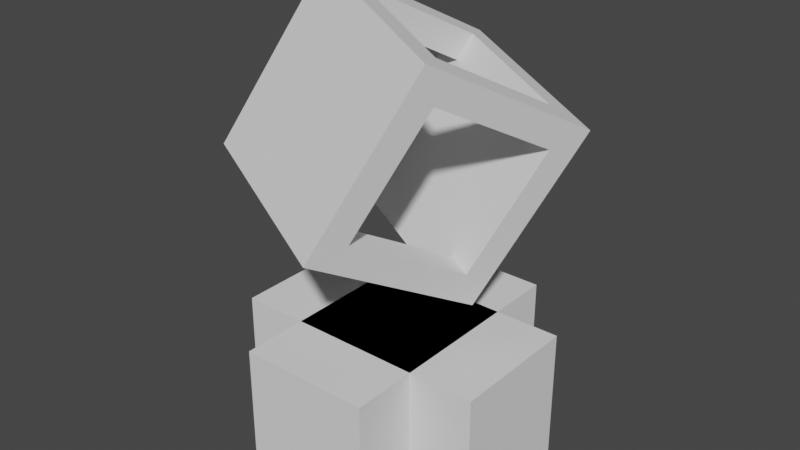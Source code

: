 # Source: mesh_export_script.blend  (saved by Blender 3.3.6; exported with 4.5.12 LTS)
import bpy
from mathutils import Matrix  # noqa: F401  (used for matrix-valued properties, if any)

bpy.ops.wm.read_factory_settings(use_empty=True)
scene = bpy.context.scene
scene.name = 'Scene'

# ---- collections
col_collection = bpy.data.collections.new('Collection'); scene.collection.children.link(col_collection)

# ---- world
world_world = bpy.data.worlds.new('World'); scene.world = world_world
world_world.use_nodes = True; world_world.node_tree.nodes.clear()
_N = world_world.node_tree.nodes; _L = world_world.node_tree.links
n0 = _N.new('ShaderNodeOutputWorld'); n0.name = 'World Output'; n0.location = (300, 300)
n1 = _N.new('ShaderNodeBackground'); n1.name = 'Background'; n1.location = (10, 300)
n1.inputs[0].default_value = (0.05088, 0.05088, 0.05088, 1.0)
_L.new(n1.outputs[0], n0.inputs[0])
n0.is_active_output = True
world_world.color = (0.05088, 0.05088, 0.05088)
world_world.use_sun_shadow = False
world_world.sun_shadow_jitter_overblur = 0.0

# ---- meshes
me_cube = bpy.data.meshes.new('Cube')
me_cube.from_pydata([(-1.511, -0.8206, 2.431), (-0.9739, 0.8618, 1.493), (0.2893, -1.606, 2.055), (0.8267, 0.07677, 1.117), (-0.8267, -0.07677, 4.157), (-0.2893, 1.606, 3.218), (0.9739, -0.8618, 3.781), (1.511, 0.8206, 2.842), (0.4726, -1.242, 2.173), (1.328, 0.4567, 2.724), (0.8488, -0.06402, 1.516), (0.9518, -0.721, 3.381), (-0.8488, 0.06402, 3.757), (-0.9518, 0.721, 1.892), (-0.4726, 1.242, 3.1), (-1.328, -0.4567, 2.549), (-1.161, -0.686, 2.234), (0.476, -0.05784, 1.314), (-0.7844, 0.4917, 1.577), (0.09978, -1.236, 1.971), (0.7844, -0.4917, 3.696), (-0.09978, 1.236, 3.303), (1.161, 0.686, 3.039), (-0.476, 0.05784, 3.96), (-0.7429, -0.7118, 2.427), (-1.058, -0.5744, 2.493), (0.2025, -1.124, 2.229), (0.5787, 0.05374, 1.573), (0.2636, 0.1911, 1.638), (-0.6817, 0.6033, 1.836), (0.1126, 0.9866, 2.978), (-0.2025, 1.124, 3.044), (1.058, 0.5744, 2.781), (-0.5787, -0.05374, 3.701), (0.6817, -0.6033, 3.437), (0.3666, -0.4659, 3.503)], [], [(3, 19, 17), (0, 18, 16), (9, 7, 11), (8, 2, 10), (7, 5, 22), (4, 20, 23), (5, 1, 14), (0, 12, 15), (6, 0, 2), (3, 5, 7), (8, 27, 26), (15, 29, 13), (11, 32, 9), (12, 31, 33), (11, 26, 34), (15, 33, 25), (35, 26, 24), (24, 33, 35), (14, 29, 31), (9, 27, 10), (29, 30, 31), (32, 28, 27), (21, 33, 31), (16, 29, 25), (19, 27, 17), (20, 32, 34), (16, 24, 19), (20, 35, 23), (17, 27, 28), (21, 31, 30), (17, 18, 1), (3, 2, 19), (17, 1, 3), (16, 19, 2), (0, 1, 18), (16, 2, 0), (9, 10, 3), (7, 6, 11), (9, 3, 7), (8, 11, 6), (2, 3, 10), (8, 6, 2), (20, 6, 22), (6, 7, 22), (5, 4, 23), (5, 23, 21), (5, 21, 22), (4, 6, 20), (14, 12, 4), (1, 0, 15), (1, 15, 13), (14, 4, 5), (1, 13, 14), (0, 4, 12), (6, 4, 0), (3, 1, 5), (8, 10, 27), (15, 25, 29), (11, 34, 32), (12, 14, 31), (11, 8, 26), (15, 12, 33), (35, 34, 26), (24, 25, 33), (14, 13, 29), (9, 32, 27), (29, 28, 30), (32, 30, 28), (21, 23, 33), (16, 18, 29), (19, 26, 27), (20, 22, 32), (25, 24, 16), (24, 26, 19), (34, 35, 20), (35, 33, 23), (28, 29, 18), (18, 17, 28), (30, 32, 22), (22, 21, 30)])
_uv = me_cube.uv_layers.new(name='UVMap')
_uv.uv.foreach_set('vector', [0.625, 0.25, 0.4125, 0.2125, 0.5875, 0.2125, 0.375, 0.0, 0.5875, 0.0375, 0.4125, 0.0375, 0.5875, 0.4625, 0.625, 0.5, 0.4125, 0.4625, 0.4125, 0.2875, 0.375, 0.25, 0.5875, 0.2875, 0.625, 0.5, 0.625, 0.75, 0.5875, 0.5375, 0.375, 0.75, 0.4125, 0.5375, 0.4125, 0.7125, 0.625, 0.75, 0.625, 1.0, 0.5875, 0.7875, 0.375, 1.0, 0.4125, 0.7875, 0.4125, 0.9625, 0.375, 0.5, 0.125, 0.75, 0.125, 0.5, 0.875, 0.5, 0.625, 0.75, 0.625, 0.5, 0.375, 0.2143, 0.625, 0.1875, 0.375, 0.1875, 0.375, 0.03571, 0.625, 0.0625, 0.625, 0.03571, 0.375, 0.5357, 0.625, 0.5625, 0.625, 0.5357, 0.375, 0.7143, 0.625, 0.6875, 0.375, 0.6875, 0.375, 0.5357, 0.125, 0.5625, 0.375, 0.5625, 0.125, 0.7143, 0.375, 0.6875, 0.125, 0.6875, 0.375, 0.5938, 0.125, 0.5625, 0.125, 0.6562, 0.125, 0.6562, 0.375, 0.6875, 0.375, 0.5938, 0.625, 0.7143, 0.875, 0.6875, 0.625, 0.6875, 0.625, 0.5357, 0.875, 0.5625, 0.875, 0.5357, 0.875, 0.6875, 0.625, 0.6562, 0.625, 0.6875, 0.625, 0.5625, 0.875, 0.5938, 0.875, 0.5625, 0.625, 0.0, 0.375, 0.25, 0.625, 0.0, 0.375, 0.25, 0.625, 0.0, 0.375, 0.25, 0.375, 0.75, 0.625, 0.5, 0.625, 0.5, 0.375, 0.75, 0.625, 0.5, 0.375, 0.75, 0.125, 0.5357, 0.1875, 0.5625, 0.375, 0.5357, 0.375, 0.7143, 0.3125, 0.6875, 0.125, 0.7143, 0.625, 0.5357, 0.625, 0.5625, 0.6875, 0.5625, 0.875, 0.7143, 0.875, 0.6875, 0.8125, 0.6875, 0.5875, 0.2125, 0.5875, 0.0375, 0.625, 0.0, 0.625, 0.25, 0.375, 0.25, 0.4125, 0.2125, 0.5875, 0.2125, 0.625, 0.0, 0.625, 0.25, 0.4125, 0.0375, 0.4125, 0.2125, 0.375, 0.25, 0.375, 0.0, 0.625, 0.0, 0.5875, 0.0375, 0.4125, 0.0375, 0.375, 0.25, 0.375, 0.0, 0.5875, 0.4625, 0.5875, 0.2875, 0.625, 0.25, 0.625, 0.5, 0.375, 0.5, 0.4125, 0.4625, 0.5875, 0.4625, 0.625, 0.25, 0.625, 0.5, 0.4125, 0.2875, 0.4125, 0.4625, 0.375, 0.5, 0.375, 0.25, 0.625, 0.25, 0.5875, 0.2875, 0.4125, 0.2875, 0.375, 0.5, 0.375, 0.25, 0.4125, 0.5375, 0.375, 0.5, 0.5875, 0.5375, 0.375, 0.5, 0.625, 0.5, 0.5875, 0.5375, 0.625, 0.75, 0.375, 0.75, 0.4125, 0.7125, 0.625, 0.75, 0.4125, 0.7125, 0.5875, 0.7125, 0.625, 0.75, 0.5875, 0.7125, 0.5875, 0.5375, 0.375, 0.75, 0.375, 0.5, 0.4125, 0.5375, 0.5875, 0.7875, 0.4125, 0.7875, 0.375, 0.75, 0.625, 1.0, 0.375, 1.0, 0.4125, 0.9625, 0.625, 1.0, 0.4125, 0.9625, 0.5875, 0.9625, 0.5875, 0.7875, 0.375, 0.75, 0.625, 0.75, 0.625, 1.0, 0.5875, 0.9625, 0.5875, 0.7875, 0.375, 1.0, 0.375, 0.75, 0.4125, 0.7875, 0.375, 0.5, 0.375, 0.75, 0.125, 0.75, 0.875, 0.5, 0.875, 0.75, 0.625, 0.75, 0.375, 0.2143, 0.625, 0.2143, 0.625, 0.1875, 0.375, 0.03571, 0.375, 0.0625, 0.625, 0.0625, 0.375, 0.5357, 0.375, 0.5625, 0.625, 0.5625, 0.375, 0.7143, 0.625, 0.7143, 0.625, 0.6875, 0.375, 0.5357, 0.125, 0.5357, 0.125, 0.5625, 0.125, 0.7143, 0.375, 0.7143, 0.375, 0.6875, 0.375, 0.5938, 0.375, 0.5625, 0.125, 0.5625, 0.125, 0.6562, 0.125, 0.6875, 0.375, 0.6875, 0.625, 0.7143, 0.875, 0.7143, 0.875, 0.6875, 0.625, 0.5357, 0.625, 0.5625, 0.875, 0.5625, 0.875, 0.6875, 0.875, 0.5938, 0.625, 0.6562, 0.625, 0.5625, 0.625, 0.6562, 0.875, 0.5938, 0.625, 0.0, 0.375, 0.25, 0.375, 0.25, 0.375, 0.25, 0.625, 0.0, 0.625, 0.0, 0.375, 0.75, 0.375, 0.75, 0.625, 0.5, 0.375, 0.75, 0.625, 0.5, 0.625, 0.5, 0.125, 0.5625, 0.1875, 0.5625, 0.125, 0.5357, 0.1875, 0.5625, 0.375, 0.5625, 0.375, 0.5357, 0.375, 0.6875, 0.3125, 0.6875, 0.375, 0.7143, 0.3125, 0.6875, 0.125, 0.6875, 0.125, 0.7143, 0.6875, 0.5625, 0.875, 0.5625, 0.875, 0.5357, 0.875, 0.5357, 0.625, 0.5357, 0.6875, 0.5625, 0.8125, 0.6875, 0.625, 0.6875, 0.625, 0.7143, 0.625, 0.7143, 0.875, 0.7143, 0.8125, 0.6875])
me_cube.materials.append(None)
me_cube.update()
me_cube_001 = bpy.data.meshes.new('Cube.001')
me_cube_001.from_pydata([(-1.0, -1.0, -1.0), (-1.0, -1.0, 1.0), (-1.0, 1.0, -1.0), (-1.0, 1.0, 1.0), (1.0, -1.0, -1.0), (1.0, -1.0, 1.0), (1.0, 1.0, -1.0), (1.0, 1.0, 1.0)], [], [(0, 1, 3, 2), (2, 3, 7, 6), (6, 7, 5, 4), (4, 5, 1, 0), (2, 6, 4, 0), (7, 3, 1, 5)])
_uv = me_cube_001.uv_layers.new(name='UVMap')
_uv.uv.foreach_set('vector', [0.375, 0.0, 0.625, 0.0, 0.625, 0.25, 0.375, 0.25, 0.375, 0.25, 0.625, 0.25, 0.625, 0.5, 0.375, 0.5, 0.375, 0.5, 0.625, 0.5, 0.625, 0.75, 0.375, 0.75, 0.375, 0.75, 0.625, 0.75, 0.625, 1.0, 0.375, 1.0, 0.125, 0.5, 0.375, 0.5, 0.375, 0.75, 0.125, 0.75, 0.625, 0.5, 0.875, 0.5, 0.875, 0.75, 0.625, 0.75])
me_cube_001.update()
me_cube_003 = bpy.data.meshes.new('Cube.003')
me_cube_003.from_pydata([(-1.0, -1.0, -1.0), (-1.0, -1.0, 1.0), (-1.0, 1.0, -1.0), (-1.0, 1.0, 1.0), (1.0, -1.0, -1.0), (1.0, -1.0, 1.0), (1.0, 1.0, -1.0), (1.0, 1.0, 1.0)], [], [(0, 1, 3, 2), (2, 3, 7, 6), (6, 7, 5, 4), (4, 5, 1, 0), (2, 6, 4, 0), (7, 3, 1, 5)])
_uv = me_cube_003.uv_layers.new(name='UVMap')
_uv.uv.foreach_set('vector', [0.375, 0.0, 0.625, 0.0, 0.625, 0.25, 0.375, 0.25, 0.375, 0.25, 0.625, 0.25, 0.625, 0.5, 0.375, 0.5, 0.375, 0.5, 0.625, 0.5, 0.625, 0.75, 0.375, 0.75, 0.375, 0.75, 0.625, 0.75, 0.625, 1.0, 0.375, 1.0, 0.125, 0.5, 0.375, 0.5, 0.375, 0.75, 0.125, 0.75, 0.625, 0.5, 0.875, 0.5, 0.875, 0.75, 0.625, 0.75])
me_cube_003.update()

# ---- objects
ob_cube = bpy.data.objects.new('Cube', me_cube)
ob_cube_001 = bpy.data.objects.new('Cube.001', me_cube_001)
ob_cube_002 = bpy.data.objects.new('Cube.002', me_cube_003)

# ---- transforms, parenting, visibility, modifiers, constraints
ob_cube.location = (0.0, 0.0, 0.0)
ob_cube_001.location = (0.0, 0.0, 0.0)
ob_cube_001.scale = (0.7, 1.4, 0.7)
ob_cube_002.location = (0.0, 0.0, 0.0)
ob_cube_002.rotation_euler = (0.0, -0.0, 1.571)
ob_cube_002.scale = (0.7, 1.4, 0.7)
_m = ob_cube_002.modifiers.new('Boolean', 'BOOLEAN')

# ---- collection membership
col_collection.objects.link(ob_cube)
col_collection.objects.link(ob_cube_001)
col_collection.objects.link(ob_cube_002)

# ---- scene / render settings (as saved in the file)
scene.frame_start = 1; scene.frame_end = 250; scene.frame_set(1)
scene.render.engine = 'BLENDER_EEVEE_NEXT'
scene.cycles.sampling_pattern = 'TABULATED_SOBOL'
scene.cycles.use_light_tree = False
scene.view_settings.view_transform = 'Filmic'
bpy.context.view_layer.update()

# ---- added for rendering (the .blend has no active camera and no usable light): camera, sun
cam_auto = bpy.data.cameras.new('AutoCamera')
cam_auto.lens = 50.0
cam_auto.sensor_width = 36.0
cam_auto.clip_end = 1000.0
ob_auto_camera = bpy.data.objects.new('AutoCamera', cam_auto)
scene.collection.objects.link(ob_auto_camera)
ob_auto_camera.location = (6.0697, -7.28364, 6.5841)
ob_auto_camera.rotation_euler = (1.09748, -7.21219e-08, 0.694738)
scene.camera = ob_auto_camera
light_auto_sun = bpy.data.lights.new('AutoSun', 'SUN')
light_auto_sun.energy = 3.0
light_auto_sun.angle = 0.0523599
ob_auto_sun = bpy.data.objects.new('AutoSun', light_auto_sun)
scene.collection.objects.link(ob_auto_sun)
ob_auto_sun.rotation_euler = (0.872665, 0.174533, 0.523599)
bpy.context.view_layer.update()
